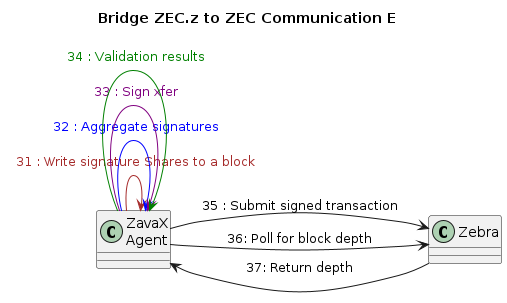

The diagram above was rendered by PlantUML. Its source (embedded in the PNG):
@startuml
title Bridge ZEC.z to ZEC Communication E
left to right direction

class "ZavaX\nAgent" as ZA
class "Zebra" as Z

ZA -down-> ZA #brown : <color:brown> 31 : Write signature Shares to a block
ZA -down-> ZA #blue : <color:blue> 32 : Aggregate signatures
ZA -down-> ZA #purple : <color:purple> 33 : Sign xfer
ZA -down-> ZA #green : <color:green> 34 : Validation results
ZA -down-> Z : 35 : Submit signed transaction

ZA -down-> Z: 36: Poll for block depth
Z -up-> ZA : 37: Return depth

@enduml